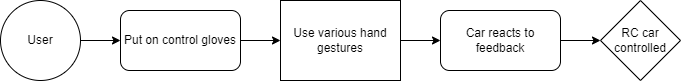

The diagram above was exported from draw.io. Its source (the exported page's mxGraphModel, read from the mxfile embedded in the PNG):
<mxGraphModel dx="1038" dy="579" grid="1" gridSize="10" guides="1" tooltips="1" connect="1" arrows="1" fold="1" page="1" pageScale="1" pageWidth="827" pageHeight="1169" math="0" shadow="0">
  <root>
    <mxCell id="WIyWlLk6GJQsqaUBKTNV-0" />
    <mxCell id="WIyWlLk6GJQsqaUBKTNV-1" parent="WIyWlLk6GJQsqaUBKTNV-0" />
    <mxCell id="fiXIBXk8I90bJn3_dIXW-10" style="edgeStyle=orthogonalEdgeStyle;rounded=0;orthogonalLoop=1;jettySize=auto;html=1;exitX=1;exitY=0.5;exitDx=0;exitDy=0;entryX=0;entryY=0.5;entryDx=0;entryDy=0;" parent="WIyWlLk6GJQsqaUBKTNV-1" source="fiXIBXk8I90bJn3_dIXW-2" target="fiXIBXk8I90bJn3_dIXW-8" edge="1">
      <mxGeometry relative="1" as="geometry" />
    </mxCell>
    <mxCell id="fiXIBXk8I90bJn3_dIXW-2" value="User" style="ellipse;whiteSpace=wrap;html=1;aspect=fixed;" parent="WIyWlLk6GJQsqaUBKTNV-1" vertex="1">
      <mxGeometry x="80" y="240" width="80" height="80" as="geometry" />
    </mxCell>
    <mxCell id="fiXIBXk8I90bJn3_dIXW-13" style="edgeStyle=orthogonalEdgeStyle;rounded=0;orthogonalLoop=1;jettySize=auto;html=1;exitX=1;exitY=0.5;exitDx=0;exitDy=0;entryX=0;entryY=0.5;entryDx=0;entryDy=0;" parent="WIyWlLk6GJQsqaUBKTNV-1" source="fiXIBXk8I90bJn3_dIXW-3" target="fiXIBXk8I90bJn3_dIXW-12" edge="1">
      <mxGeometry relative="1" as="geometry" />
    </mxCell>
    <mxCell id="fiXIBXk8I90bJn3_dIXW-3" value="Use various hand gestures" style="rounded=0;whiteSpace=wrap;html=1;" parent="WIyWlLk6GJQsqaUBKTNV-1" vertex="1">
      <mxGeometry x="360" y="240" width="120" height="80" as="geometry" />
    </mxCell>
    <mxCell id="fiXIBXk8I90bJn3_dIXW-4" value="RC car controlled" style="rhombus;whiteSpace=wrap;html=1;" parent="WIyWlLk6GJQsqaUBKTNV-1" vertex="1">
      <mxGeometry x="680" y="240" width="80" height="80" as="geometry" />
    </mxCell>
    <mxCell id="fiXIBXk8I90bJn3_dIXW-11" style="edgeStyle=orthogonalEdgeStyle;rounded=0;orthogonalLoop=1;jettySize=auto;html=1;exitX=1;exitY=0.5;exitDx=0;exitDy=0;entryX=0;entryY=0.5;entryDx=0;entryDy=0;" parent="WIyWlLk6GJQsqaUBKTNV-1" source="fiXIBXk8I90bJn3_dIXW-8" target="fiXIBXk8I90bJn3_dIXW-3" edge="1">
      <mxGeometry relative="1" as="geometry" />
    </mxCell>
    <mxCell id="fiXIBXk8I90bJn3_dIXW-8" value="Put on control gloves" style="rounded=1;whiteSpace=wrap;html=1;" parent="WIyWlLk6GJQsqaUBKTNV-1" vertex="1">
      <mxGeometry x="200" y="250" width="120" height="60" as="geometry" />
    </mxCell>
    <mxCell id="fiXIBXk8I90bJn3_dIXW-14" style="edgeStyle=orthogonalEdgeStyle;rounded=0;orthogonalLoop=1;jettySize=auto;html=1;exitX=1;exitY=0.5;exitDx=0;exitDy=0;entryX=0;entryY=0.5;entryDx=0;entryDy=0;" parent="WIyWlLk6GJQsqaUBKTNV-1" source="fiXIBXk8I90bJn3_dIXW-12" target="fiXIBXk8I90bJn3_dIXW-4" edge="1">
      <mxGeometry relative="1" as="geometry" />
    </mxCell>
    <mxCell id="fiXIBXk8I90bJn3_dIXW-12" value="Car reacts to feedback" style="rounded=1;whiteSpace=wrap;html=1;" parent="WIyWlLk6GJQsqaUBKTNV-1" vertex="1">
      <mxGeometry x="520" y="250" width="120" height="60" as="geometry" />
    </mxCell>
  </root>
</mxGraphModel>